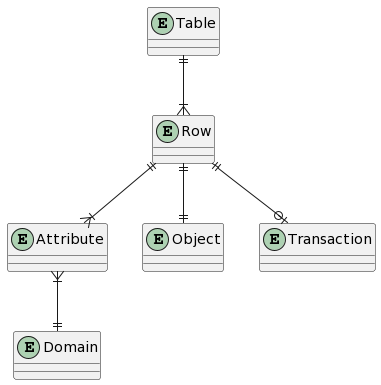

The diagram above was rendered by PlantUML. Its source (embedded in the PNG):
@startuml
entity Attribute {

}

entity Domain {

}

entity Table {

}

entity Row {

}

entity Object {

}

entity Transaction {

}

Table ||--|{ Row
Row ||--|| Object
Row ||--o| Transaction
Row ||--|{ Attribute
Attribute }|--|| Domain
@enduml